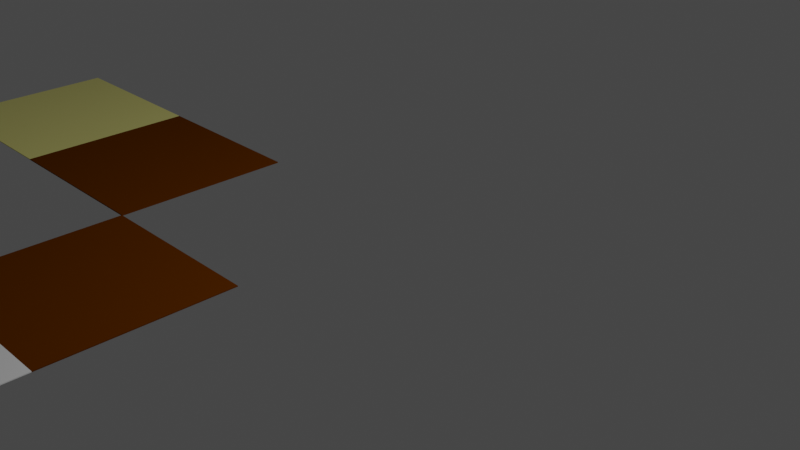 # Source: wing.blend  (saved by Blender 2.91.10; exported with 4.5.12 LTS)
import bpy
from mathutils import Matrix  # noqa: F401  (used for matrix-valued properties, if any)

bpy.ops.wm.read_factory_settings(use_empty=True)
scene = bpy.context.scene
scene.name = 'Scene'

# ---- collections
col_collection = bpy.data.collections.new('Collection'); scene.collection.children.link(col_collection)

# ---- materials (node trees are filled in below, after node groups)
mat_material_003 = bpy.data.materials.new('Material.003')
mat_material_003.use_transparent_shadow = False
mat_material_001 = bpy.data.materials.new('Material.001')
mat_material_001.use_transparent_shadow = False
mat_material_002 = bpy.data.materials.new('Material.002')
mat_material_002.use_transparent_shadow = False

# ---- material node trees
mat_material_003.use_nodes = True; mat_material_003.node_tree.nodes.clear()
_N = mat_material_003.node_tree.nodes; _L = mat_material_003.node_tree.links
n0 = _N.new('ShaderNodeBsdfPrincipled'); n0.name = 'Principled BSDF'; n0.location = (10, 300)
n0.distribution = 'GGX'
n0.subsurface_method = 'BURLEY'
n0.inputs[3].default_value = 1.45
n0.inputs[27].default_value = (0.0, 0.0, 0.0, 1.0)
n0.inputs[28].default_value = 1.0
n1 = _N.new('ShaderNodeOutputMaterial'); n1.name = 'Material Output'; n1.location = (300, 300)
_L.new(n0.outputs[0], n1.inputs[0])
n1.is_active_output = True
mat_material_001.use_nodes = True; mat_material_001.node_tree.nodes.clear()
_N = mat_material_001.node_tree.nodes; _L = mat_material_001.node_tree.links
n0 = _N.new('ShaderNodeBsdfPrincipled'); n0.name = 'Principled BSDF'; n0.location = (10, 300)
n0.distribution = 'GGX'
n0.subsurface_method = 'BURLEY'
n0.inputs[0].default_value = (0.1191, 0.0307, 0.0, 1.0)
n0.inputs[2].default_value = 0.0
n0.inputs[3].default_value = 0.0
n0.inputs[9].default_value = (0.0, 0.0, 0.0)
n0.inputs[13].default_value = 0.0
n0.inputs[20].default_value = 0.0
n0.inputs[27].default_value = (0.0, 0.0, 0.0, 1.0)
n0.inputs[28].default_value = 1.0
n1 = _N.new('ShaderNodeOutputMaterial'); n1.name = 'Material Output'; n1.location = (300, 300)
_L.new(n0.outputs[0], n1.inputs[0])
n1.is_active_output = True
mat_material_002.use_nodes = True; mat_material_002.node_tree.nodes.clear()
_N = mat_material_002.node_tree.nodes; _L = mat_material_002.node_tree.links
n0 = _N.new('ShaderNodeBsdfPrincipled'); n0.name = 'Principled BSDF'; n0.location = (10, 300)
n0.distribution = 'GGX'
n0.subsurface_method = 'BURLEY'
n0.inputs[0].default_value = (0.7224, 0.6835, 0.2189, 1.0)
n0.inputs[3].default_value = 1.45
n0.inputs[27].default_value = (0.0, 0.0, 0.0, 1.0)
n0.inputs[28].default_value = 1.0
n1 = _N.new('ShaderNodeOutputMaterial'); n1.name = 'Material Output'; n1.location = (300, 300)
_L.new(n0.outputs[0], n1.inputs[0])
n1.is_active_output = True

# ---- world
world_world = bpy.data.worlds.new('World'); scene.world = world_world
world_world.use_nodes = True; world_world.node_tree.nodes.clear()
_N = world_world.node_tree.nodes; _L = world_world.node_tree.links
n0 = _N.new('ShaderNodeOutputWorld'); n0.name = 'World Output'; n0.location = (300, 300)
n1 = _N.new('ShaderNodeBackground'); n1.name = 'Background'; n1.location = (10, 300)
n1.inputs[0].default_value = (0.05088, 0.05088, 0.05088, 1.0)
_L.new(n1.outputs[0], n0.inputs[0])
n0.is_active_output = True
world_world.color = (0.05088, 0.05088, 0.05088)
world_world.use_sun_shadow = False
world_world.sun_shadow_jitter_overblur = 0.0

# ---- cameras
cam_camera = bpy.data.cameras.new('Camera')
cam_camera.clip_end = 100.0
cam_camera.ortho_scale = 7.314

# ---- lights
light_light = bpy.data.lights.new('Light', 'POINT')
light_light.transmission_factor = 0.0
light_light.energy = 1000.0
light_light.shadow_soft_size = 0.1
light_light.shadow_maximum_resolution = 0.006
light_light.use_absolute_resolution = True

# ---- meshes
me_plane_001 = bpy.data.meshes.new('Plane.001')
me_plane_001.from_pydata([(-1.0, -1.0, 0.0), (1.0, -1.0, 0.0), (-1.0, 1.0, 0.0), (1.0, 1.0, 0.0), (-3.0, -3.0, 0.0), (-1.0, -3.0, 0.0), (-3.0, -1.0, 0.0), (-1.0, -1.0, 0.0), (3.0, 1.0, 0.0), (5.0, 1.0, 0.0), (3.0, 3.0, 0.0), (5.0, 3.0, 0.0), (5.0, -1.0, 0.0), (7.0, -1.0, 0.0), (5.0, 1.0, 0.0), (7.0, 1.0, 0.0), (1.0, 1.0, 0.0), (3.0, 1.0, 0.0), (1.0, 3.0, 0.0), (3.0, 3.0, 0.0), (5.0, -3.0, 0.0), (7.0, -3.0, 0.0), (5.0, -1.0, 0.0), (7.0, -1.0, 0.0), (3.0, -5.0, 0.0), (5.0, -5.0, 0.0), (3.0, -3.0, 0.0), (5.0, -3.0, 0.0), (3.0, -7.0, 0.0), (5.0, -7.0, 0.0), (3.0, -5.0, 0.0), (5.0, -5.0, 0.0), (-1.0, -5.0, 0.0), (1.0, -5.0, 0.0), (-1.0, -3.0, 0.0), (1.0, -3.0, 0.0), (-1.0, -11.0, 0.0), (1.0, -11.0, 0.0), (-1.0, -9.0, 0.0), (1.0, -9.0, 0.0), (-3.0, -11.0, 0.0), (-1.0, -11.0, 0.0), (-3.0, -9.0, 0.0), (-1.0, -9.0, 0.0), (-5.0, -9.0, 0.0), (-3.0, -9.0, 0.0), (-5.0, -7.0, 0.0), (-3.0, -7.0, 0.0), (-5.0, -7.0, 0.0), (-3.0, -7.0, 0.0), (-5.0, -5.0, 0.0), (-3.0, -5.0, 0.0), (-5.0, -5.0, 0.0), (-3.0, -5.0, 0.0), (-5.0, -3.0, 0.0), (-3.0, -3.0, 0.0), (1.0, -9.0, 0.0), (3.0, -9.0, 0.0), (1.0, -7.0, 0.0), (3.0, -7.0, 0.0), (-1.0, -7.0, 0.0), (1.0, -7.0, 0.0), (-1.0, -5.0, 0.0), (1.0, -5.0, 0.0)], [], [(0, 1, 3, 2), (4, 5, 7, 6), (8, 9, 11, 10), (12, 13, 15, 14), (16, 17, 19, 18), (20, 21, 23, 22), (24, 25, 27, 26), (28, 29, 31, 30), (32, 33, 35, 34), (36, 37, 39, 38), (40, 41, 43, 42), (44, 45, 47, 46), (48, 49, 51, 50), (52, 53, 55, 54), (56, 57, 59, 58), (60, 61, 63, 62)])
me_plane_001.polygons.foreach_set('material_index', [0, 0, 1, 1, 2, 0, 0, 2, 2, 2, 0, 2, 0, 0, 0, 0])
_uv = me_plane_001.uv_layers.new(name='UVMap')
_uv.uv.foreach_set('vector', [0.0, 0.0, 1.0, 0.0, 1.0, 1.0, 0.0, 1.0, 0.0, 0.0, 1.0, 0.0, 1.0, 1.0, 0.0, 1.0, 0.0, 0.0, 1.0, 0.0, 1.0, 1.0, 0.0, 1.0, 0.0, 0.0, 1.0, 0.0, 1.0, 1.0, 0.0, 1.0, 0.0, 0.0, 1.0, 0.0, 1.0, 1.0, 0.0, 1.0, 0.0, 0.0, 1.0, 0.0, 1.0, 1.0, 0.0, 1.0, 0.0, 0.0, 1.0, 0.0, 1.0, 1.0, 0.0, 1.0, 0.0, 0.0, 1.0, 0.0, 1.0, 1.0, 0.0, 1.0, 0.0, 0.0, 1.0, 0.0, 1.0, 1.0, 0.0, 1.0, 0.0, 0.0, 1.0, 0.0, 1.0, 1.0, 0.0, 1.0, 0.0, 0.0, 1.0, 0.0, 1.0, 1.0, 0.0, 1.0, 0.0, 0.0, 1.0, 0.0, 1.0, 1.0, 0.0, 1.0, 0.0, 0.0, 1.0, 0.0, 1.0, 1.0, 0.0, 1.0, 0.0, 0.0, 1.0, 0.0, 1.0, 1.0, 0.0, 1.0, 0.0, 0.0, 1.0, 0.0, 1.0, 1.0, 0.0, 1.0, 0.0, 0.0, 1.0, 0.0, 1.0, 1.0, 0.0, 1.0])
me_plane_001.materials.append(mat_material_003)
me_plane_001.materials.append(mat_material_001)
me_plane_001.materials.append(mat_material_002)
me_plane_001.use_remesh_fix_poles = True
me_plane_001.use_remesh_preserve_attributes = False
me_plane_001.use_mirror_vertex_groups = False
me_plane_001.update()

# ---- objects
ob_light = bpy.data.objects.new('Light', light_light)
ob_camera = bpy.data.objects.new('Camera', cam_camera)
ob_plane_001 = bpy.data.objects.new('Plane.001', me_plane_001)

# ---- transforms, parenting, visibility, modifiers, constraints
ob_light.location = (4.076, 1.005, 5.904)
ob_light.rotation_euler = (0.6503, 0.05522, 1.866)
ob_light.lock_rotations_4d = False
ob_light.empty_display_type = 'ARROWS'
ob_light.color = (0.0, 0.0, 0.0, 0.0)
ob_light.lineart.crease_threshold = 0.0
ob_camera.location = (7.359, -6.926, 4.958)
ob_camera.rotation_euler = (1.109, 0.0, 0.8149)
ob_camera.lock_rotations_4d = False
ob_camera.empty_display_type = 'ARROWS'
ob_camera.color = (0.0, 0.0, 0.0, 0.0)
ob_camera.display_type = 'WIRE'
ob_camera.lineart.crease_threshold = 0.0
ob_plane_001.location = (-7.0, -3.0, 0.0)
ob_plane_001.lineart.crease_threshold = 0.0
_m = ob_plane_001.modifiers.new('Solidify', 'SOLIDIFY')

# ---- collection membership
col_collection.objects.link(ob_light)
col_collection.objects.link(ob_camera)
col_collection.objects.link(ob_plane_001)

# ---- scene / render settings (as saved in the file)
scene.camera = ob_camera
scene.frame_start = 1; scene.frame_end = 250; scene.frame_set(1)
scene.render.engine = 'BLENDER_EEVEE_NEXT'
scene.cycles.use_denoising = False
scene.cycles.samples = 128
scene.cycles.sampling_pattern = 'TABULATED_SOBOL'
scene.cycles.use_adaptive_sampling = False
scene.cycles.use_light_tree = False
scene.view_settings.view_transform = 'Filmic'
bpy.context.view_layer.update()
